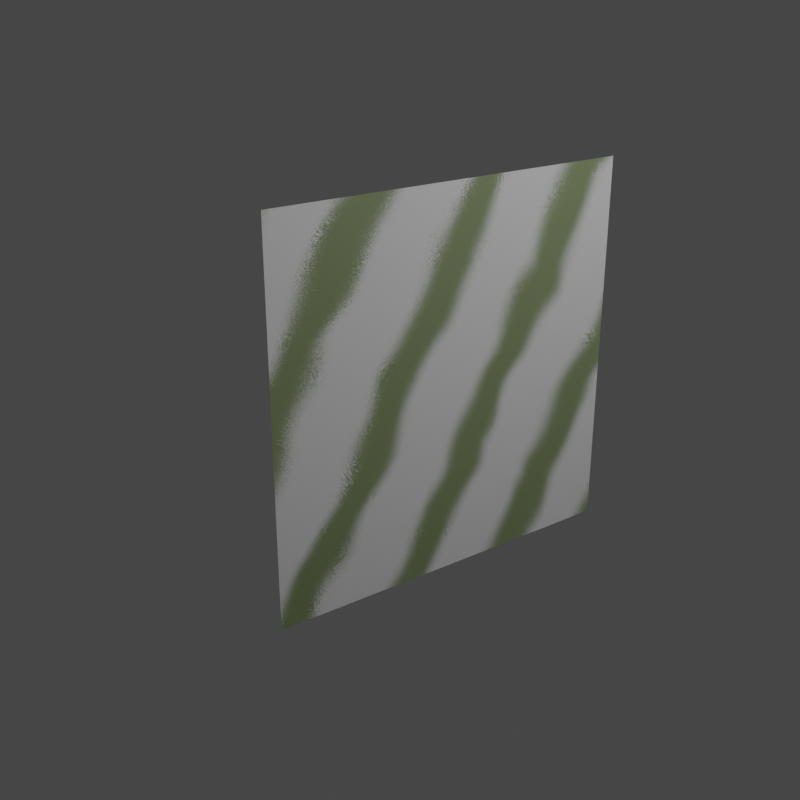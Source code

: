 # Source: camo_tiger.blend  (saved by Blender 3.3.6; exported with 4.5.12 LTS)
import bpy
from mathutils import Matrix  # noqa: F401  (used for matrix-valued properties, if any)

bpy.ops.wm.read_factory_settings(use_empty=True)
scene = bpy.context.scene
scene.name = 'Scene'

# ---- collections
col_collection = bpy.data.collections.new('Collection'); scene.collection.children.link(col_collection)
col_gun = bpy.data.collections.new('Gun'); scene.collection.children.link(col_gun)

# ---- materials (node trees are filled in below, after node groups)
mat_camo_tiger = bpy.data.materials.new('camo_tiger')
mat_camo_tiger.use_transparent_shadow = False

# ---- node groups
ng_tiger = bpy.data.node_groups.new('Tiger', 'ShaderNodeTree')
_s = ng_tiger.interface.new_socket(name='Color', in_out='OUTPUT', socket_type='NodeSocketColor')
_s.default_value = (0.0, 0.0, 0.0, 0.0)
_s = ng_tiger.interface.new_socket(name='Scale', in_out='INPUT', socket_type='NodeSocketFloat')
_s.default_value = 1.0
_s.min_value = 0.0
_s.max_value = 10.0
_s = ng_tiger.interface.new_socket(name='Detail', in_out='INPUT', socket_type='NodeSocketFloat')
_s.default_value = 0.25
_s.min_value = 0.0
_s.max_value = 1.0
_s = ng_tiger.interface.new_socket(name='Spray Paint', in_out='INPUT', socket_type='NodeSocketFloat')
_s.min_value = 0.0
_s.max_value = 1.0
_s = ng_tiger.interface.new_socket(name='Thickness', in_out='INPUT', socket_type='NodeSocketFloat')
_s.default_value = 0.43
_s.min_value = 0.0
_s.max_value = 1.0
_s = ng_tiger.interface.new_socket(name='Angle X', in_out='INPUT', socket_type='NodeSocketFloat')
_s.min_value = -1e+04
_s.max_value = 1e+04
_s = ng_tiger.interface.new_socket(name='Angle Y', in_out='INPUT', socket_type='NodeSocketFloat')
_s.default_value = -35.0
_s.min_value = -1e+04
_s.max_value = 1e+04
_s = ng_tiger.interface.new_socket(name='Angle Z', in_out='INPUT', socket_type='NodeSocketFloat')
_s.min_value = -1e+04
_s.max_value = 1e+04
_s = ng_tiger.interface.new_socket(name='Color2', in_out='INPUT', socket_type='NodeSocketColor')
_s.default_value = (0.1712, 0.2139, 0.1056, 1.0)
_s = ng_tiger.interface.new_socket(name='Color1', in_out='INPUT', socket_type='NodeSocketColor')
_s.default_value = (0.5967, 0.5967, 0.5967, 1.0)
_s = ng_tiger.interface.new_socket(name='Replace Vector', in_out='INPUT', socket_type='NodeSocketVector')
_s.min_value = -1e+04
_s.max_value = 1e+04
_s.hide_value = True
_N = ng_tiger.nodes; _L = ng_tiger.links
n0 = _N.new('NodeFrame'); n0.name = 'Frame'; n0.location = (-1700, 594)
n0.label = 'Auto Vector Replacement'
n0.width = 618
n1 = _N.new('ShaderNodeMath'); n1.name = 'Math'; n1.location = (437, 65)
n1.operation = 'MULTIPLY'
n1.inputs[1].default_value = 2.5
n1.inputs[2].default_value = 0.0
n2 = _N.new('ShaderNodeSeparateXYZ'); n2.name = 'Separate XYZ'; n2.location = (268, 71)
n3 = _N.new('NodeReroute'); n3.name = 'Reroute'; n3.location = (-180, -97)
n3.width = 16
n4 = _N.new('NodeReroute'); n4.name = 'Reroute.001'; n4.location = (-549, -174)
n4.width = 16
n4.socket_idname = 'NodeSocketVector'
n5 = _N.new('ShaderNodeMath'); n5.name = 'Math.001'; n5.location = (596, 66)
n5.operation = 'PINGPONG'
n5.inputs[1].default_value = 1.0
n5.inputs[2].default_value = 0.0
n6 = _N.new('ShaderNodeMath'); n6.name = 'Math.002'; n6.location = (764, 116)
n6.operation = 'GREATER_THAN'
n6.inputs[2].default_value = 0.0
n7 = _N.new('ShaderNodeMix'); n7.name = 'Mix'; n7.location = (35, 35)
n7.data_type = 'RGBA'
n7.blend_type = 'LINEAR_LIGHT'
n7.inputs[0].default_value = 0.2583
n8 = _N.new('ShaderNodeTexNoise'); n8.name = 'Noise Texture.001'; n8.location = (-534, -204)
n8.inputs[2].default_value = 1.47
n8.inputs[3].default_value = 0.0
n8.inputs[4].default_value = 0.1083
n8.inputs[8].default_value = 0.8
n9 = _N.new('ShaderNodeMix'); n9.name = 'Mix.002'; n9.location = (-350, -42)
n9.data_type = 'RGBA'
n9.blend_type = 'LINEAR_LIGHT'
n9.inputs[0].default_value = 0.1262
n10 = _N.new('ShaderNodeTexNoise'); n10.name = 'Noise Texture'; n10.location = (-158, -178)
n10.inputs[2].default_value = 2.0
n10.inputs[4].default_value = 0.775
n11 = _N.new('NodeGroupOutput'); n11.name = 'Group Output'; n11.location = (1209, -16)
n12 = _N.new('NodeGroupInput'); n12.name = 'Group Input.001'; n12.location = (520, -177)
n13 = _N.new('ShaderNodeMix'); n13.name = 'Mix.001'; n13.location = (1019, 59)
n13.data_type = 'RGBA'
n14 = _N.new('ShaderNodeMath'); n14.name = 'Math.007'; n14.location = (84, -31)
n14.operation = 'ABSOLUTE'
n14.inputs[2].default_value = 0.0
n15 = _N.new('ShaderNodeMath'); n15.name = 'Math.006'; n15.location = (241, -30)
n15.operation = 'CEIL'
n15.inputs[2].default_value = 0.0
n16 = _N.new('NodeReroute'); n16.name = 'Reroute.004'; n16.location = (38, -193)
n16.width = 16
n16.socket_idname = 'NodeSocketVector'
n17 = _N.new('ShaderNodeTexCoord'); n17.name = 'Texture Coordinate.001'; n17.location = (246, -221)
n17.hide = True
n18 = _N.new('ShaderNodeMix'); n18.name = 'Mix.003'; n18.location = (448, -36)
n18.data_type = 'RGBA'
n19 = _N.new('ShaderNodeVectorMath'); n19.name = 'Vector Math.001'; n19.location = (-1030, 394)
n19.operation = 'MULTIPLY'
n20 = _N.new('ShaderNodeMath'); n20.name = 'Math.003'; n20.location = (-778, 306)
n20.operation = 'MULTIPLY'
n20.inputs[1].default_value = 160.0
n20.inputs[2].default_value = 0.0
n21 = _N.new('ShaderNodeMapping'); n21.name = 'Mapping'; n21.location = (-764, -16)
n22 = _N.new('ShaderNodeCombineXYZ'); n22.name = 'Combine XYZ'; n22.location = (-1004, -148)
n23 = _N.new('NodeGroupInput'); n23.name = 'Group Input'; n23.location = (-2039, 145)
n24 = _N.new('ShaderNodeMapRange'); n24.name = 'Map Range'; n24.location = (-523, -440)
n24.hide = True
n24.inputs[4].default_value = 4.0
n25 = _N.new('ShaderNodeMath'); n25.name = 'Math.009'; n25.location = (-1173, -163)
n25.hide = True
n25.operation = 'RADIANS'
n25.inputs[2].default_value = 0.0
n26 = _N.new('ShaderNodeMath'); n26.name = 'Math.008'; n26.location = (-1167, -255)
n26.hide = True
n26.operation = 'RADIANS'
n26.inputs[2].default_value = 0.0
n27 = _N.new('ShaderNodeMath'); n27.name = 'Math.005'; n27.location = (-1169, -207)
n27.hide = True
n27.operation = 'RADIANS'
n27.inputs[2].default_value = 0.0
n14.parent = n0
n15.parent = n0
n16.parent = n0
n17.parent = n0
n18.parent = n0
_L.new(n13.outputs[2], n11.inputs[0])
_L.new(n23.outputs[2], n20.inputs[0])
_L.new(n23.outputs[3], n6.inputs[1])
_L.new(n2.outputs[0], n1.inputs[0])
_L.new(n1.outputs[0], n5.inputs[0])
_L.new(n3.outputs[0], n10.inputs[0])
_L.new(n3.outputs[0], n7.inputs[6])
_L.new(n4.outputs[0], n9.inputs[6])
_L.new(n4.outputs[0], n8.inputs[0])
_L.new(n10.outputs[1], n7.inputs[7])
_L.new(n9.outputs[2], n3.inputs[0])
_L.new(n8.outputs[1], n9.inputs[7])
_L.new(n7.outputs[2], n2.inputs[0])
_L.new(n5.outputs[0], n6.inputs[0])
_L.new(n6.outputs[0], n13.inputs[0])
_L.new(n20.outputs[0], n10.inputs[8])
_L.new(n21.outputs[0], n4.inputs[0])
_L.new(n12.outputs[8], n13.inputs[6])
_L.new(n12.outputs[7], n13.inputs[7])
_L.new(n16.outputs[0], n14.inputs[0])
_L.new(n14.outputs[0], n15.inputs[0])
_L.new(n15.outputs[0], n18.inputs[0])
_L.new(n16.outputs[0], n18.inputs[7])
_L.new(n17.outputs[3], n18.inputs[6])
_L.new(n18.outputs[2], n19.inputs[0])
_L.new(n23.outputs[9], n16.inputs[0])
_L.new(n23.outputs[0], n19.inputs[1])
_L.new(n19.outputs[0], n21.inputs[0])
_L.new(n22.outputs[0], n21.inputs[2])
_L.new(n24.outputs[0], n10.inputs[3])
_L.new(n23.outputs[1], n24.inputs[0])
_L.new(n23.outputs[4], n25.inputs[0])
_L.new(n23.outputs[6], n26.inputs[0])
_L.new(n23.outputs[5], n27.inputs[0])
_L.new(n27.outputs[0], n22.inputs[1])
_L.new(n26.outputs[0], n22.inputs[2])
_L.new(n25.outputs[0], n22.inputs[0])
n11.is_active_output = True
ng_nodegroup = bpy.data.node_groups.new('NodeGroup', 'ShaderNodeTree')
_s = ng_nodegroup.interface.new_socket(name='BSDF', in_out='OUTPUT', socket_type='NodeSocketShader')
_s = ng_nodegroup.interface.new_socket(name='--BASIC--', in_out='INPUT', socket_type='NodeSocketFloat')
_s.subtype = 'FACTOR'
_s.hide_value = True
_s = ng_nodegroup.interface.new_socket(name='Color2', in_out='INPUT', socket_type='NodeSocketColor')
_s.default_value = (0.1712, 0.2139, 0.1056, 1.0)
_s = ng_nodegroup.interface.new_socket(name='Color1', in_out='INPUT', socket_type='NodeSocketColor')
_s.default_value = (0.5967, 0.5967, 0.5967, 1.0)
_s = ng_nodegroup.interface.new_socket(name='Metallic', in_out='INPUT', socket_type='NodeSocketFloat')
_s.subtype = 'FACTOR'
_s.min_value = 0.0
_s.max_value = 1.0
_s = ng_nodegroup.interface.new_socket(name='Roughness', in_out='INPUT', socket_type='NodeSocketFloat')
_s.subtype = 'FACTOR'
_s.default_value = 0.5
_s.min_value = 0.0
_s.max_value = 1.0
_s = ng_nodegroup.interface.new_socket(name='--PATTERN--', in_out='INPUT', socket_type='NodeSocketFloat')
_s.hide_value = True
_s = ng_nodegroup.interface.new_socket(name='Scale', in_out='INPUT', socket_type='NodeSocketFloat')
_s.default_value = 4.64
_s.min_value = 0.0
_s.max_value = 10.0
_s = ng_nodegroup.interface.new_socket(name='Detail', in_out='INPUT', socket_type='NodeSocketFloat')
_s.default_value = 0.66
_s.min_value = 0.0
_s.max_value = 1.0
_s = ng_nodegroup.interface.new_socket(name='Spray Paint', in_out='INPUT', socket_type='NodeSocketFloat')
_s.default_value = 0.8
_s.min_value = 0.0
_s.max_value = 1.0
_s = ng_nodegroup.interface.new_socket(name='Thickness', in_out='INPUT', socket_type='NodeSocketFloat')
_s.default_value = 0.62
_s.min_value = 0.0
_s.max_value = 1.0
_s = ng_nodegroup.interface.new_socket(name='Angle X', in_out='INPUT', socket_type='NodeSocketFloat')
_s.min_value = -1e+04
_s.max_value = 1e+04
_s = ng_nodegroup.interface.new_socket(name='Angle Y', in_out='INPUT', socket_type='NodeSocketFloat')
_s.default_value = -28.5
_s.min_value = -1e+04
_s.max_value = 1e+04
_s = ng_nodegroup.interface.new_socket(name='Angle Z', in_out='INPUT', socket_type='NodeSocketFloat')
_s.min_value = -1e+04
_s.max_value = 1e+04
_s = ng_nodegroup.interface.new_socket(name='--OTHER--', in_out='INPUT', socket_type='NodeSocketFloat')
_s.hide_value = True
_s = ng_nodegroup.interface.new_socket(name='Replace Vector', in_out='INPUT', socket_type='NodeSocketVector')
_s.min_value = -1e+04
_s.max_value = 1e+04
_s.hide_value = True
_N = ng_nodegroup.nodes; _L = ng_nodegroup.links
n0 = _N.new('NodeGroupOutput'); n0.name = 'Group Output'; n0.location = (384, 0)
n1 = _N.new('NodeGroupInput'); n1.name = 'Group Input'; n1.location = (-325, -45)
n2 = _N.new('ShaderNodeBsdfPrincipled'); n2.name = 'Principled BSDF'; n2.location = (94, 0)
n2.distribution = 'GGX'
n2.subsurface_method = 'BURLEY'
n2.inputs[3].default_value = 1.45
n2.inputs[27].default_value = (0.0, 0.0, 0.0, 1.0)
n2.inputs[28].default_value = 1.0
n3 = _N.new('ShaderNodeGroup'); n3.name = 'Group'; n3.location = (-82, 8)
n3.label = 'Tiger'
n3.node_tree = ng_tiger
_L.new(n2.outputs[0], n0.inputs[0])
_L.new(n3.outputs[0], n2.inputs[0])
_L.new(n1.outputs[1], n3.inputs[7])
_L.new(n1.outputs[2], n3.inputs[8])
_L.new(n1.outputs[3], n2.inputs[1])
_L.new(n1.outputs[4], n2.inputs[2])
_L.new(n1.outputs[6], n3.inputs[0])
_L.new(n1.outputs[7], n3.inputs[1])
_L.new(n1.outputs[8], n3.inputs[2])
_L.new(n1.outputs[9], n3.inputs[3])
_L.new(n1.outputs[10], n3.inputs[4])
_L.new(n1.outputs[11], n3.inputs[5])
_L.new(n1.outputs[12], n3.inputs[6])
_L.new(n1.outputs[14], n3.inputs[9])
n0.is_active_output = True

# ---- material node trees
mat_camo_tiger.use_nodes = True; mat_camo_tiger.node_tree.nodes.clear()
_N = mat_camo_tiger.node_tree.nodes; _L = mat_camo_tiger.node_tree.links
n0 = _N.new('ShaderNodeOutputMaterial'); n0.name = 'Material Output'; n0.location = (508, 126)
n1 = _N.new('ShaderNodeGroup'); n1.name = 'Group.001'; n1.location = (247, 126)
n1.width = 224
n1.node_tree = ng_nodegroup
n1.inputs[0].default_value = 0.0
n1.inputs[1].default_value = (0.1712, 0.2139, 0.1056, 1.0)
n1.inputs[2].default_value = (0.5967, 0.5967, 0.5967, 1.0)
n1.inputs[3].default_value = 0.0
n1.inputs[4].default_value = 0.5
n1.inputs[5].default_value = 0.0
n1.inputs[6].default_value = 4.64
n1.inputs[7].default_value = 0.66
n1.inputs[8].default_value = 0.8
n1.inputs[9].default_value = 0.62
n1.inputs[10].default_value = 0.0
n1.inputs[11].default_value = -28.5
n1.inputs[12].default_value = 0.0
n1.inputs[13].default_value = 0.0
n1.inputs[14].default_value = (0.0, 0.0, 0.0)
_L.new(n1.outputs[0], n0.inputs[0])
n0.is_active_output = True

# ---- world
world_world = bpy.data.worlds.new('World'); scene.world = world_world
world_world.use_nodes = True; world_world.node_tree.nodes.clear()
_N = world_world.node_tree.nodes; _L = world_world.node_tree.links
n0 = _N.new('ShaderNodeOutputWorld'); n0.name = 'World Output'; n0.location = (458, 310)
n1 = _N.new('ShaderNodeBackground'); n1.name = 'Background'; n1.location = (10, 300)
n1.inputs[0].default_value = (0.05088, 0.05088, 0.05088, 1.0)
_L.new(n1.outputs[0], n0.inputs[0])
n0.is_active_output = True
world_world.color = (0.05088, 0.05088, 0.05088)
world_world.use_sun_shadow = False
world_world.sun_shadow_jitter_overblur = 0.0

# ---- cameras
cam_camera = bpy.data.cameras.new('Camera')
cam_camera.clip_end = 100.0
cam_camera.ortho_scale = 7.314

# ---- lights
light_light = bpy.data.lights.new('Light', 'POINT')
light_light.transmission_factor = 0.0
light_light.energy = 1000.0
light_light.shadow_soft_size = 0.1
light_light.use_absolute_resolution = True
light_area = bpy.data.lights.new('Area', 'AREA')
light_area.transmission_factor = 0.0
light_area.energy = 11.86
light_area.shadow_soft_size = 1.0
light_area.use_absolute_resolution = True
light_area.size = 1.0
light_area.size_y = 1.0
light_area_001 = bpy.data.lights.new('Area.001', 'AREA')
light_area_001.color = (1.0, 0.7058, 0.6138)
light_area_001.transmission_factor = 0.0
light_area_001.energy = 27.8
light_area_001.shadow_soft_size = 0.728
light_area_001.use_absolute_resolution = True
light_area_001.size = 0.728
light_area_001.size_y = 1.0

# ---- meshes
me_mesh_001 = bpy.data.meshes.new('Mesh.001')
me_mesh_001.from_pydata([(0.221, 0.04362, -0.08555), (0.8117, 0.04338, -0.08555), (0.221, 0.04362, 0.5051), (0.8117, 0.04338, 0.5051)], [], [(0, 1, 3, 2)])
_uv = me_mesh_001.uv_layers.new(name='UVChannel_1')
_uv.uv.foreach_set('vector', [0.0, 0.0, 0.0, 0.0, 0.0, 0.0, 0.0, 0.0])
_uv.active_render = True
_uv = me_mesh_001.uv_layers.new(name='UVMap')
_uv.uv.foreach_set('vector', [0.0, 0.0, 1.0, 0.0, 1.0, 1.0, 0.0, 1.0])
me_mesh_001.materials.append(mat_camo_tiger)
me_mesh_001.use_remesh_fix_poles = True
me_mesh_001.use_remesh_preserve_attributes = False
me_mesh_001.use_mirror_vertex_groups = False
me_mesh_001.update()
me_mesh_001.normals_split_custom_set([tuple(v) for v in zip(*[iter([-0.0004011, -1.0, -1.548e-07, -0.0004011, -1.0, -1.548e-07, -0.0004011, -1.0, -1.548e-07, -0.0004011, -1.0, -1.548e-07])] * 3)])

# ---- objects
ob_light = bpy.data.objects.new('Light', light_light)
ob_camera = bpy.data.objects.new('Camera', cam_camera)
ob_area = bpy.data.objects.new('Area', light_area)
ob_area_001 = bpy.data.objects.new('Area.001', light_area_001)
ob_gun_001 = bpy.data.objects.new('Gun.001', me_mesh_001)

# ---- transforms, parenting, visibility, modifiers, constraints
ob_light.location = (4.076, 1.005, 5.904)
ob_light.rotation_euler = (0.6503, 0.05522, 1.866)
ob_light.lock_rotations_4d = False
ob_light.empty_display_type = 'ARROWS'
ob_light.color = (0.0, 0.0, 0.0, 0.0)
ob_light.lineart.crease_threshold = 0.0
ob_camera.location = (-0.6382, -0.8282, 0.7384)
ob_camera.rotation_euler = (1.173, 1.605e-07, -0.6283)
ob_camera.lock_rotations_4d = False
ob_camera.empty_display_type = 'ARROWS'
ob_camera.color = (0.0, 0.0, 0.0, 0.0)
ob_camera.display_type = 'WIRE'
ob_camera.lineart.crease_threshold = 0.0
ob_area.location = (0.8907, -0.653, 1.13)
ob_area.rotation_euler = (0.6841, 0.7888, 0.1029)
ob_area.scale = (0.4397, 0.4397, 0.4397)
ob_area_001.location = (0.264, 0.9971, 0.3299)
ob_area_001.rotation_euler = (1.839, 1.309, -2.692)
ob_area_001.scale = (0.4397, 0.4397, 0.4397)
ob_gun_001.location = (-0.229, 0.2754, -0.06856)
ob_gun_001.color = (0.8, 0.8, 0.8, 1.0)
ob_gun_001.lineart.crease_threshold = 0.0

# ---- collection membership
col_collection.objects.link(ob_light)
col_collection.objects.link(ob_camera)
col_gun.objects.link(ob_area)
col_gun.objects.link(ob_area_001)
col_gun.objects.link(ob_gun_001)

# ---- scene / render settings (as saved in the file)
scene.camera = ob_camera
scene.frame_start = 1; scene.frame_end = 250; scene.frame_set(1)
scene.render.engine = 'BLENDER_EEVEE_NEXT'
scene.render.resolution_x = 1080
scene.cycles.use_denoising = False
scene.cycles.samples = 128
scene.cycles.sampling_pattern = 'TABULATED_SOBOL'
scene.cycles.use_adaptive_sampling = False
scene.cycles.use_light_tree = False
scene.eevee.use_gtao = True
scene.eevee.use_raytracing = True
scene.view_settings.view_transform = 'Filmic'
bpy.context.view_layer.update()
